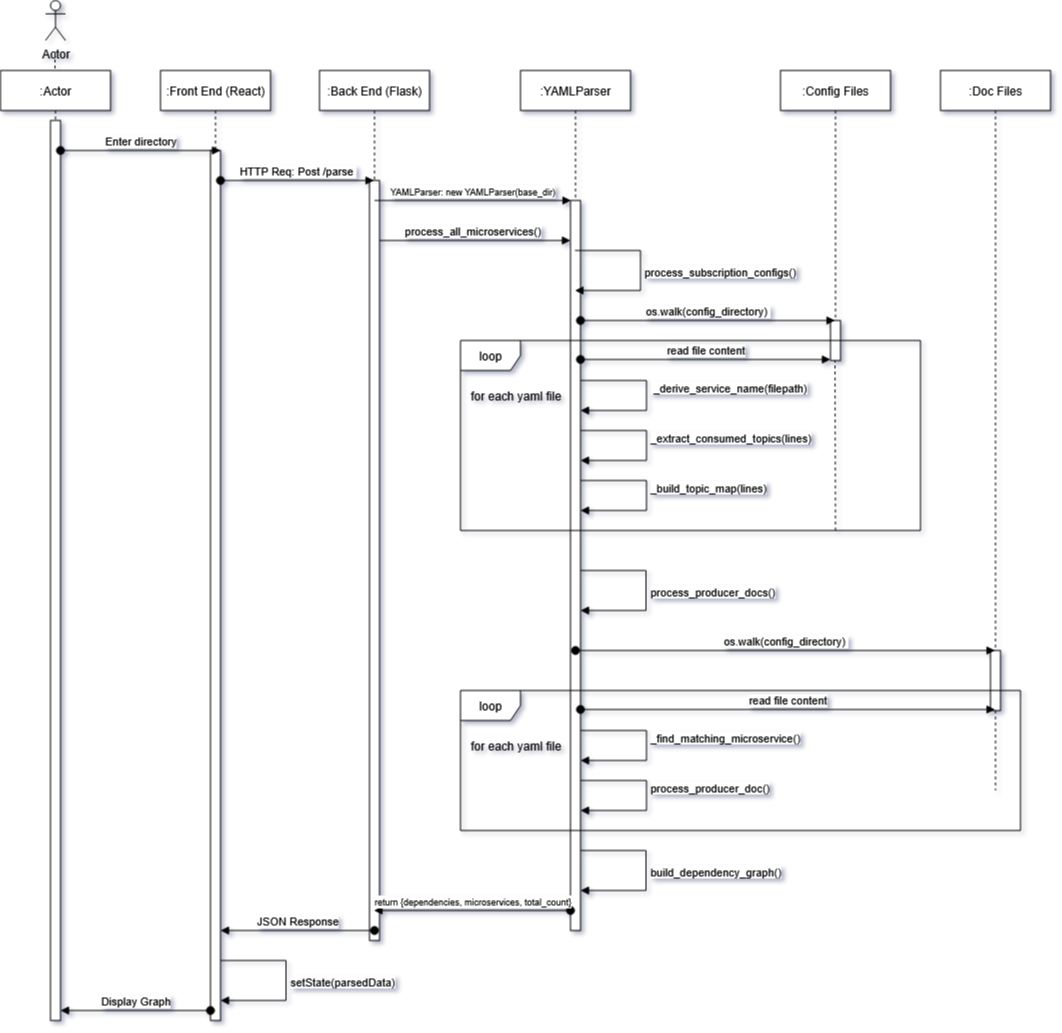

The diagram above was exported from draw.io. Its source (the exported page's mxGraphModel, read from the mxfile embedded in the PNG):
<mxGraphModel dx="1375" dy="787" grid="1" gridSize="10" guides="1" tooltips="1" connect="1" arrows="1" fold="1" page="1" pageScale="1" pageWidth="827" pageHeight="1169" background="#FFFFFF" math="0" shadow="1">
  <root>
    <mxCell id="0" />
    <mxCell id="1" parent="0" />
    <mxCell id="Xx9EbbV-DhoLECwuih-q-16" value=":Config Files" style="shape=umlLifeline;perimeter=lifelinePerimeter;whiteSpace=wrap;html=1;container=1;dropTarget=0;collapsible=0;recursiveResize=0;outlineConnect=0;portConstraint=eastwest;newEdgeStyle={&quot;curved&quot;:0,&quot;rounded&quot;:0};" vertex="1" parent="1">
      <mxGeometry x="820" y="160" width="110" height="290" as="geometry" />
    </mxCell>
    <mxCell id="Xx9EbbV-DhoLECwuih-q-33" value="" style="html=1;points=[[0,0,0,0,5],[0,1,0,0,-5],[1,0,0,0,5],[1,1,0,0,-5]];perimeter=orthogonalPerimeter;outlineConnect=0;targetShapes=umlLifeline;portConstraint=eastwest;newEdgeStyle={&quot;curved&quot;:0,&quot;rounded&quot;:0};" vertex="1" parent="1">
      <mxGeometry x="870" y="410" width="10" height="40" as="geometry" />
    </mxCell>
    <mxCell id="Xx9EbbV-DhoLECwuih-q-27" value="process_all_microservices()" style="html=1;verticalAlign=bottom;startArrow=oval;startFill=1;endArrow=block;startSize=8;curved=0;rounded=0;" edge="1" parent="1">
      <mxGeometry width="60" relative="1" as="geometry">
        <mxPoint x="414" y="330" as="sourcePoint" />
        <mxPoint x="610" y="330" as="targetPoint" />
      </mxGeometry>
    </mxCell>
    <mxCell id="Xx9EbbV-DhoLECwuih-q-1" value="Actor" style="shape=umlActor;verticalLabelPosition=bottom;verticalAlign=top;html=1;outlineConnect=0;" vertex="1" parent="1">
      <mxGeometry x="85" y="90" width="20" height="40" as="geometry" />
    </mxCell>
    <mxCell id="Xx9EbbV-DhoLECwuih-q-3" value="" style="endArrow=none;dashed=1;html=1;rounded=0;" edge="1" parent="1">
      <mxGeometry width="50" height="50" relative="1" as="geometry">
        <mxPoint x="94.5" y="170" as="sourcePoint" />
        <mxPoint x="94.5" y="140" as="targetPoint" />
      </mxGeometry>
    </mxCell>
    <mxCell id="Xx9EbbV-DhoLECwuih-q-11" value=":Actor" style="shape=umlLifeline;perimeter=lifelinePerimeter;whiteSpace=wrap;html=1;container=1;dropTarget=0;collapsible=0;recursiveResize=0;outlineConnect=0;portConstraint=eastwest;newEdgeStyle={&quot;curved&quot;:0,&quot;rounded&quot;:0};" vertex="1" parent="1">
      <mxGeometry x="40" y="160" width="110" height="290" as="geometry" />
    </mxCell>
    <mxCell id="Xx9EbbV-DhoLECwuih-q-5" value="" style="html=1;points=[[0,0,0,0,5],[0,1,0,0,-5],[1,0,0,0,5],[1,1,0,0,-5]];perimeter=orthogonalPerimeter;outlineConnect=0;targetShapes=umlLifeline;portConstraint=eastwest;newEdgeStyle={&quot;curved&quot;:0,&quot;rounded&quot;:0};" vertex="1" parent="1">
      <mxGeometry x="90" y="210" width="10" height="900" as="geometry" />
    </mxCell>
    <mxCell id="Xx9EbbV-DhoLECwuih-q-12" value=":Front End (React)" style="shape=umlLifeline;perimeter=lifelinePerimeter;whiteSpace=wrap;html=1;container=1;dropTarget=0;collapsible=0;recursiveResize=0;outlineConnect=0;portConstraint=eastwest;newEdgeStyle={&quot;curved&quot;:0,&quot;rounded&quot;:0};" vertex="1" parent="1">
      <mxGeometry x="200" y="160" width="110" height="950" as="geometry" />
    </mxCell>
    <mxCell id="Xx9EbbV-DhoLECwuih-q-25" value="" style="html=1;points=[[0,0,0,0,5],[0,1,0,0,-5],[1,0,0,0,5],[1,1,0,0,-5]];perimeter=orthogonalPerimeter;outlineConnect=0;targetShapes=umlLifeline;portConstraint=eastwest;newEdgeStyle={&quot;curved&quot;:0,&quot;rounded&quot;:0};" vertex="1" parent="Xx9EbbV-DhoLECwuih-q-12">
      <mxGeometry x="50" y="80" width="10" height="870" as="geometry" />
    </mxCell>
    <mxCell id="Xx9EbbV-DhoLECwuih-q-13" value="Enter directory" style="html=1;verticalAlign=bottom;startArrow=oval;startFill=1;endArrow=block;startSize=8;curved=0;rounded=0;" edge="1" parent="1">
      <mxGeometry width="60" relative="1" as="geometry">
        <mxPoint x="100" y="240" as="sourcePoint" />
        <mxPoint x="260" y="240" as="targetPoint" />
      </mxGeometry>
    </mxCell>
    <mxCell id="Xx9EbbV-DhoLECwuih-q-14" value=":Back End (Flask)" style="shape=umlLifeline;perimeter=lifelinePerimeter;whiteSpace=wrap;html=1;container=1;dropTarget=0;collapsible=0;recursiveResize=0;outlineConnect=0;portConstraint=eastwest;newEdgeStyle={&quot;curved&quot;:0,&quot;rounded&quot;:0};" vertex="1" parent="1">
      <mxGeometry x="359" y="160" width="110" height="870" as="geometry" />
    </mxCell>
    <mxCell id="Xx9EbbV-DhoLECwuih-q-26" value="" style="html=1;points=[[0,0,0,0,5],[0,1,0,0,-5],[1,0,0,0,5],[1,1,0,0,-5]];perimeter=orthogonalPerimeter;outlineConnect=0;targetShapes=umlLifeline;portConstraint=eastwest;newEdgeStyle={&quot;curved&quot;:0,&quot;rounded&quot;:0};" vertex="1" parent="Xx9EbbV-DhoLECwuih-q-14">
      <mxGeometry x="50" y="110" width="10" height="760" as="geometry" />
    </mxCell>
    <mxCell id="Xx9EbbV-DhoLECwuih-q-15" value=":YAMLParser" style="shape=umlLifeline;perimeter=lifelinePerimeter;whiteSpace=wrap;html=1;container=1;dropTarget=0;collapsible=0;recursiveResize=0;outlineConnect=0;portConstraint=eastwest;newEdgeStyle={&quot;curved&quot;:0,&quot;rounded&quot;:0};" vertex="1" parent="1">
      <mxGeometry x="560" y="160" width="110" height="860" as="geometry" />
    </mxCell>
    <mxCell id="Xx9EbbV-DhoLECwuih-q-22" value="" style="html=1;points=[[0,0,0,0,5],[0,1,0,0,-5],[1,0,0,0,5],[1,1,0,0,-5]];perimeter=orthogonalPerimeter;outlineConnect=0;targetShapes=umlLifeline;portConstraint=eastwest;newEdgeStyle={&quot;curved&quot;:0,&quot;rounded&quot;:0};" vertex="1" parent="Xx9EbbV-DhoLECwuih-q-15">
      <mxGeometry x="50" y="130" width="10" height="730" as="geometry" />
    </mxCell>
    <mxCell id="Xx9EbbV-DhoLECwuih-q-17" value=":Doc Files" style="shape=umlLifeline;perimeter=lifelinePerimeter;whiteSpace=wrap;html=1;container=1;dropTarget=0;collapsible=0;recursiveResize=0;outlineConnect=0;portConstraint=eastwest;newEdgeStyle={&quot;curved&quot;:0,&quot;rounded&quot;:0};" vertex="1" parent="1">
      <mxGeometry x="980" y="160" width="110" height="720" as="geometry" />
    </mxCell>
    <mxCell id="Xx9EbbV-DhoLECwuih-q-42" value="" style="html=1;points=[[0,0,0,0,5],[0,1,0,0,-5],[1,0,0,0,5],[1,1,0,0,-5]];perimeter=orthogonalPerimeter;outlineConnect=0;targetShapes=umlLifeline;portConstraint=eastwest;newEdgeStyle={&quot;curved&quot;:0,&quot;rounded&quot;:0};" vertex="1" parent="Xx9EbbV-DhoLECwuih-q-17">
      <mxGeometry x="50" y="580" width="10" height="60" as="geometry" />
    </mxCell>
    <mxCell id="Xx9EbbV-DhoLECwuih-q-19" value="HTTP Req: Post /parse&amp;nbsp;" style="html=1;verticalAlign=bottom;startArrow=oval;startFill=1;endArrow=block;startSize=8;curved=0;rounded=0;" edge="1" parent="1" target="Xx9EbbV-DhoLECwuih-q-14">
      <mxGeometry width="60" relative="1" as="geometry">
        <mxPoint x="260" y="270" as="sourcePoint" />
        <mxPoint x="320" y="270" as="targetPoint" />
      </mxGeometry>
    </mxCell>
    <mxCell id="Xx9EbbV-DhoLECwuih-q-23" value="&lt;font style=&quot;font-size: 9px;&quot;&gt;YAMLParser: new YAMLParser(base_dir)&lt;/font&gt;" style="html=1;verticalAlign=bottom;endArrow=block;curved=0;rounded=0;entryX=0;entryY=0;entryDx=0;entryDy=5;" edge="1" parent="1">
      <mxGeometry relative="1" as="geometry">
        <mxPoint x="414" y="290" as="sourcePoint" />
        <mxPoint x="610.5" y="290" as="targetPoint" />
      </mxGeometry>
    </mxCell>
    <mxCell id="Xx9EbbV-DhoLECwuih-q-29" value="process_subscription_configs()" style="html=1;align=left;spacingLeft=2;endArrow=block;rounded=0;edgeStyle=orthogonalEdgeStyle;curved=0;rounded=0;" edge="1" parent="1">
      <mxGeometry relative="1" as="geometry">
        <mxPoint x="614.5" y="340" as="sourcePoint" />
        <Array as="points">
          <mxPoint x="680" y="340" />
          <mxPoint x="680" y="380" />
        </Array>
        <mxPoint x="614.5" y="380" as="targetPoint" />
      </mxGeometry>
    </mxCell>
    <mxCell id="Xx9EbbV-DhoLECwuih-q-31" value="os.walk(config_directory)&amp;nbsp;" style="html=1;verticalAlign=bottom;startArrow=oval;startFill=1;endArrow=block;startSize=8;curved=0;rounded=0;" edge="1" parent="1" target="Xx9EbbV-DhoLECwuih-q-16">
      <mxGeometry width="60" relative="1" as="geometry">
        <mxPoint x="620" y="410" as="sourcePoint" />
        <mxPoint x="680" y="410" as="targetPoint" />
      </mxGeometry>
    </mxCell>
    <mxCell id="Xx9EbbV-DhoLECwuih-q-32" value="loop" style="shape=umlFrame;whiteSpace=wrap;html=1;pointerEvents=0;" vertex="1" parent="1">
      <mxGeometry x="500" y="430" width="460" height="190" as="geometry" />
    </mxCell>
    <mxCell id="Xx9EbbV-DhoLECwuih-q-34" value="&lt;div&gt;for each&amp;nbsp;yaml file&lt;/div&gt;" style="text;html=1;align=center;verticalAlign=middle;resizable=0;points=[];autosize=1;strokeColor=none;fillColor=none;" vertex="1" parent="1">
      <mxGeometry x="500" y="470" width="110" height="30" as="geometry" />
    </mxCell>
    <mxCell id="Xx9EbbV-DhoLECwuih-q-35" value="read file content" style="html=1;verticalAlign=bottom;startArrow=oval;startFill=1;endArrow=block;startSize=8;curved=0;rounded=0;" edge="1" parent="1" target="Xx9EbbV-DhoLECwuih-q-33">
      <mxGeometry width="60" relative="1" as="geometry">
        <mxPoint x="620" y="449" as="sourcePoint" />
        <mxPoint x="680" y="449" as="targetPoint" />
      </mxGeometry>
    </mxCell>
    <mxCell id="Xx9EbbV-DhoLECwuih-q-36" value="&amp;nbsp;_derive_service_name(filepath)" style="html=1;align=left;spacingLeft=2;endArrow=block;rounded=0;edgeStyle=orthogonalEdgeStyle;curved=0;rounded=0;" edge="1" parent="1">
      <mxGeometry x="-0.117" relative="1" as="geometry">
        <mxPoint x="620" y="470" as="sourcePoint" />
        <Array as="points">
          <mxPoint x="686" y="470" />
          <mxPoint x="686" y="500" />
          <mxPoint x="620" y="500" />
        </Array>
        <mxPoint x="620" y="500" as="targetPoint" />
        <mxPoint y="1" as="offset" />
      </mxGeometry>
    </mxCell>
    <mxCell id="Xx9EbbV-DhoLECwuih-q-37" value="_extract_consumed_topics(lines)" style="html=1;align=left;spacingLeft=2;endArrow=block;rounded=0;edgeStyle=orthogonalEdgeStyle;curved=0;rounded=0;" edge="1" parent="1">
      <mxGeometry x="-0.117" relative="1" as="geometry">
        <mxPoint x="620" y="520" as="sourcePoint" />
        <Array as="points">
          <mxPoint x="686" y="520" />
          <mxPoint x="686" y="550" />
          <mxPoint x="620" y="550" />
        </Array>
        <mxPoint x="620" y="550" as="targetPoint" />
        <mxPoint y="1" as="offset" />
      </mxGeometry>
    </mxCell>
    <mxCell id="Xx9EbbV-DhoLECwuih-q-38" value="_build_topic_map(lines)" style="html=1;align=left;spacingLeft=2;endArrow=block;rounded=0;edgeStyle=orthogonalEdgeStyle;curved=0;rounded=0;" edge="1" parent="1">
      <mxGeometry x="-0.117" relative="1" as="geometry">
        <mxPoint x="620" y="570" as="sourcePoint" />
        <Array as="points">
          <mxPoint x="686" y="570" />
          <mxPoint x="686" y="600" />
          <mxPoint x="620" y="600" />
        </Array>
        <mxPoint x="620" y="600" as="targetPoint" />
        <mxPoint y="1" as="offset" />
      </mxGeometry>
    </mxCell>
    <mxCell id="Xx9EbbV-DhoLECwuih-q-39" value="" style="endArrow=none;dashed=1;html=1;rounded=0;" edge="1" parent="1">
      <mxGeometry width="50" height="50" relative="1" as="geometry">
        <mxPoint x="875" y="620" as="sourcePoint" />
        <mxPoint x="874.5" y="450" as="targetPoint" />
      </mxGeometry>
    </mxCell>
    <mxCell id="Xx9EbbV-DhoLECwuih-q-40" value="process_producer_docs()" style="html=1;align=left;spacingLeft=2;endArrow=block;rounded=0;edgeStyle=orthogonalEdgeStyle;curved=0;rounded=0;" edge="1" parent="1">
      <mxGeometry relative="1" as="geometry">
        <mxPoint x="620" y="660" as="sourcePoint" />
        <Array as="points">
          <mxPoint x="685.5" y="660" />
          <mxPoint x="685.5" y="700" />
        </Array>
        <mxPoint x="620" y="700" as="targetPoint" />
      </mxGeometry>
    </mxCell>
    <mxCell id="Xx9EbbV-DhoLECwuih-q-41" value="os.walk(config_directory)&amp;nbsp;" style="html=1;verticalAlign=bottom;startArrow=oval;startFill=1;endArrow=block;startSize=8;curved=0;rounded=0;" edge="1" parent="1" target="Xx9EbbV-DhoLECwuih-q-17">
      <mxGeometry width="60" relative="1" as="geometry">
        <mxPoint x="615" y="740" as="sourcePoint" />
        <mxPoint x="870" y="740" as="targetPoint" />
      </mxGeometry>
    </mxCell>
    <mxCell id="Xx9EbbV-DhoLECwuih-q-43" value="loop" style="shape=umlFrame;whiteSpace=wrap;html=1;pointerEvents=0;" vertex="1" parent="1">
      <mxGeometry x="500" y="780" width="560" height="140" as="geometry" />
    </mxCell>
    <mxCell id="Xx9EbbV-DhoLECwuih-q-44" value="&lt;div&gt;for each&amp;nbsp;yaml file&lt;/div&gt;" style="text;html=1;align=center;verticalAlign=middle;resizable=0;points=[];autosize=1;strokeColor=none;fillColor=none;" vertex="1" parent="1">
      <mxGeometry x="500" y="820" width="110" height="30" as="geometry" />
    </mxCell>
    <mxCell id="Xx9EbbV-DhoLECwuih-q-45" value="read file content" style="html=1;verticalAlign=bottom;startArrow=oval;startFill=1;endArrow=block;startSize=8;curved=0;rounded=0;" edge="1" parent="1" target="Xx9EbbV-DhoLECwuih-q-17">
      <mxGeometry width="60" relative="1" as="geometry">
        <mxPoint x="620" y="799" as="sourcePoint" />
        <mxPoint x="870" y="799" as="targetPoint" />
      </mxGeometry>
    </mxCell>
    <mxCell id="Xx9EbbV-DhoLECwuih-q-46" value="_find_matching_microservice()" style="html=1;align=left;spacingLeft=2;endArrow=block;rounded=0;edgeStyle=orthogonalEdgeStyle;curved=0;rounded=0;" edge="1" parent="1">
      <mxGeometry x="-0.117" relative="1" as="geometry">
        <mxPoint x="620" y="820" as="sourcePoint" />
        <Array as="points">
          <mxPoint x="686" y="820" />
          <mxPoint x="686" y="850" />
          <mxPoint x="620" y="850" />
        </Array>
        <mxPoint x="620" y="850" as="targetPoint" />
        <mxPoint y="1" as="offset" />
      </mxGeometry>
    </mxCell>
    <mxCell id="Xx9EbbV-DhoLECwuih-q-47" value="process_producer_doc()" style="html=1;align=left;spacingLeft=2;endArrow=block;rounded=0;edgeStyle=orthogonalEdgeStyle;curved=0;rounded=0;" edge="1" parent="1">
      <mxGeometry x="-0.117" relative="1" as="geometry">
        <mxPoint x="620" y="870" as="sourcePoint" />
        <Array as="points">
          <mxPoint x="686" y="870" />
          <mxPoint x="686" y="900" />
          <mxPoint x="620" y="900" />
        </Array>
        <mxPoint x="620" y="900" as="targetPoint" />
        <mxPoint y="1" as="offset" />
      </mxGeometry>
    </mxCell>
    <mxCell id="Xx9EbbV-DhoLECwuih-q-50" value="build_dependency_graph()" style="html=1;align=left;spacingLeft=2;endArrow=block;rounded=0;edgeStyle=orthogonalEdgeStyle;curved=0;rounded=0;" edge="1" parent="1">
      <mxGeometry x="0.0058" relative="1" as="geometry">
        <mxPoint x="620" y="940" as="sourcePoint" />
        <Array as="points">
          <mxPoint x="685.5" y="940" />
          <mxPoint x="685.5" y="980" />
        </Array>
        <mxPoint x="620" y="980" as="targetPoint" />
        <mxPoint as="offset" />
      </mxGeometry>
    </mxCell>
    <mxCell id="Xx9EbbV-DhoLECwuih-q-52" value="&lt;font style=&quot;font-size: 9px;&quot;&gt;return {dependencies, microservices, total_count}&lt;/font&gt;" style="html=1;verticalAlign=bottom;startArrow=oval;startFill=1;endArrow=block;startSize=8;curved=0;rounded=0;" edge="1" parent="1" target="Xx9EbbV-DhoLECwuih-q-14">
      <mxGeometry width="60" relative="1" as="geometry">
        <mxPoint x="610" y="1000" as="sourcePoint" />
        <mxPoint x="545.5" y="1000" as="targetPoint" />
      </mxGeometry>
    </mxCell>
    <mxCell id="Xx9EbbV-DhoLECwuih-q-53" value="JSON Response" style="html=1;verticalAlign=bottom;startArrow=oval;startFill=1;endArrow=block;startSize=8;curved=0;rounded=0;" edge="1" parent="1">
      <mxGeometry width="60" relative="1" as="geometry">
        <mxPoint x="414" y="1020" as="sourcePoint" />
        <mxPoint x="260" y="1020" as="targetPoint" />
      </mxGeometry>
    </mxCell>
    <mxCell id="Xx9EbbV-DhoLECwuih-q-54" value="setState(parsedData)" style="html=1;align=left;spacingLeft=2;endArrow=block;rounded=0;edgeStyle=orthogonalEdgeStyle;curved=0;rounded=0;" edge="1" parent="1">
      <mxGeometry x="0.0058" relative="1" as="geometry">
        <mxPoint x="260" y="1050" as="sourcePoint" />
        <Array as="points">
          <mxPoint x="325.5" y="1050" />
          <mxPoint x="325.5" y="1090" />
        </Array>
        <mxPoint x="260" y="1090" as="targetPoint" />
        <mxPoint as="offset" />
      </mxGeometry>
    </mxCell>
    <mxCell id="Xx9EbbV-DhoLECwuih-q-55" value="Display Graph" style="html=1;verticalAlign=bottom;startArrow=oval;startFill=1;endArrow=block;startSize=8;curved=0;rounded=0;" edge="1" parent="1" source="Xx9EbbV-DhoLECwuih-q-25">
      <mxGeometry width="60" relative="1" as="geometry">
        <mxPoint x="244" y="1099" as="sourcePoint" />
        <mxPoint x="100" y="1100" as="targetPoint" />
      </mxGeometry>
    </mxCell>
  </root>
</mxGraphModel>